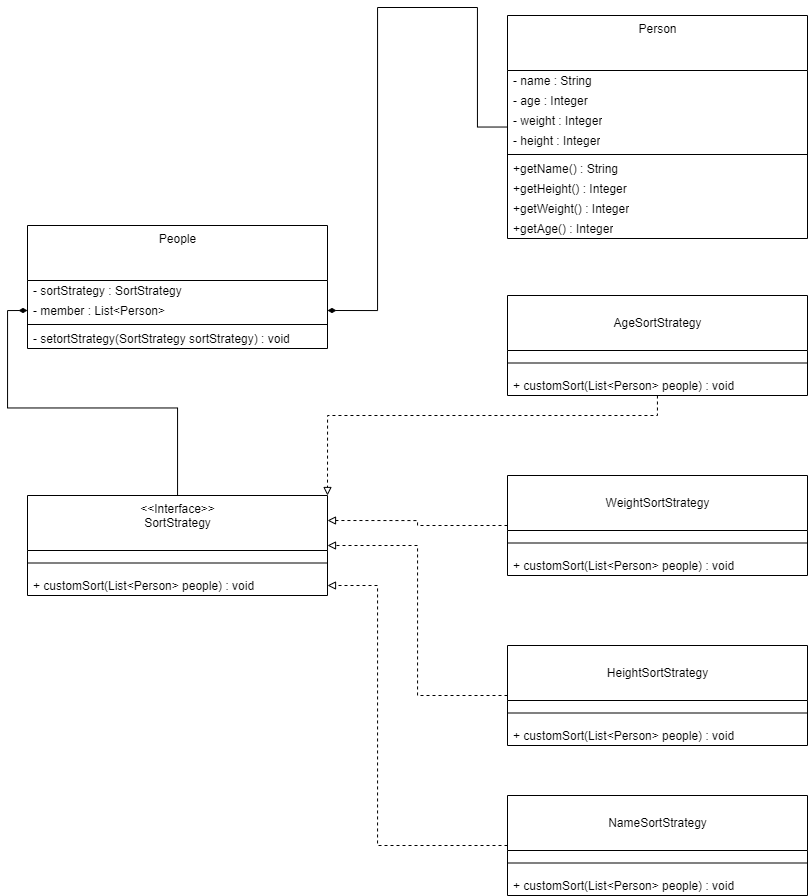

The diagram above was exported from draw.io. Its source (the exported page's mxGraphModel, read from the mxfile embedded in the PNG):
<mxGraphModel dx="1673" dy="896" grid="1" gridSize="10" guides="1" tooltips="1" connect="1" arrows="1" fold="1" page="1" pageScale="1" pageWidth="850" pageHeight="1100" math="0" shadow="0">
  <root>
    <mxCell id="0" />
    <mxCell id="1" parent="0" />
    <mxCell id="L7-q-sMXYOvwHAf3TqL7-18" value="People" style="swimlane;fontStyle=0;align=center;verticalAlign=top;childLayout=stackLayout;horizontal=1;startSize=55;horizontalStack=0;resizeParent=1;resizeParentMax=0;resizeLast=0;collapsible=0;marginBottom=0;html=1;" vertex="1" parent="1">
      <mxGeometry x="320" y="300" width="300" height="123" as="geometry" />
    </mxCell>
    <mxCell id="L7-q-sMXYOvwHAf3TqL7-20" value="- sortStrategy : SortStrategy" style="text;html=1;strokeColor=none;fillColor=none;align=left;verticalAlign=middle;spacingLeft=4;spacingRight=4;overflow=hidden;rotatable=0;points=[[0,0.5],[1,0.5]];portConstraint=eastwest;" vertex="1" parent="L7-q-sMXYOvwHAf3TqL7-18">
      <mxGeometry y="55" width="300" height="20" as="geometry" />
    </mxCell>
    <mxCell id="L7-q-sMXYOvwHAf3TqL7-30" value="- member : List&amp;lt;Person&amp;gt;&amp;nbsp;&amp;nbsp;" style="text;html=1;strokeColor=none;fillColor=none;align=left;verticalAlign=middle;spacingLeft=4;spacingRight=4;overflow=hidden;rotatable=0;points=[[0,0.5],[1,0.5]];portConstraint=eastwest;" vertex="1" parent="L7-q-sMXYOvwHAf3TqL7-18">
      <mxGeometry y="75" width="300" height="20" as="geometry" />
    </mxCell>
    <mxCell id="L7-q-sMXYOvwHAf3TqL7-23" value="" style="line;strokeWidth=1;fillColor=none;align=left;verticalAlign=middle;spacingTop=-1;spacingLeft=3;spacingRight=3;rotatable=0;labelPosition=right;points=[];portConstraint=eastwest;" vertex="1" parent="L7-q-sMXYOvwHAf3TqL7-18">
      <mxGeometry y="95" width="300" height="8" as="geometry" />
    </mxCell>
    <mxCell id="L7-q-sMXYOvwHAf3TqL7-25" value="- setortStrategy(SortStrategy sortStrategy) : void" style="text;html=1;strokeColor=none;fillColor=none;align=left;verticalAlign=middle;spacingLeft=4;spacingRight=4;overflow=hidden;rotatable=0;points=[[0,0.5],[1,0.5]];portConstraint=eastwest;" vertex="1" parent="L7-q-sMXYOvwHAf3TqL7-18">
      <mxGeometry y="103" width="300" height="20" as="geometry" />
    </mxCell>
    <mxCell id="L7-q-sMXYOvwHAf3TqL7-72" style="edgeStyle=orthogonalEdgeStyle;rounded=0;orthogonalLoop=1;jettySize=auto;html=1;entryX=1;entryY=0.5;entryDx=0;entryDy=0;endArrow=diamondThin;endFill=1;" edge="1" parent="1" source="L7-q-sMXYOvwHAf3TqL7-36" target="L7-q-sMXYOvwHAf3TqL7-30">
      <mxGeometry relative="1" as="geometry">
        <Array as="points">
          <mxPoint x="770" y="202" />
          <mxPoint x="770" y="82" />
          <mxPoint x="670" y="82" />
          <mxPoint x="670" y="385" />
        </Array>
      </mxGeometry>
    </mxCell>
    <mxCell id="L7-q-sMXYOvwHAf3TqL7-36" value="Person" style="swimlane;fontStyle=0;align=center;verticalAlign=top;childLayout=stackLayout;horizontal=1;startSize=55;horizontalStack=0;resizeParent=1;resizeParentMax=0;resizeLast=0;collapsible=0;marginBottom=0;html=1;" vertex="1" parent="1">
      <mxGeometry x="800" y="90" width="300" height="223" as="geometry" />
    </mxCell>
    <mxCell id="L7-q-sMXYOvwHAf3TqL7-37" value="- name : String" style="text;html=1;strokeColor=none;fillColor=none;align=left;verticalAlign=middle;spacingLeft=4;spacingRight=4;overflow=hidden;rotatable=0;points=[[0,0.5],[1,0.5]];portConstraint=eastwest;" vertex="1" parent="L7-q-sMXYOvwHAf3TqL7-36">
      <mxGeometry y="55" width="300" height="20" as="geometry" />
    </mxCell>
    <mxCell id="L7-q-sMXYOvwHAf3TqL7-38" value="- age : Integer" style="text;html=1;strokeColor=none;fillColor=none;align=left;verticalAlign=middle;spacingLeft=4;spacingRight=4;overflow=hidden;rotatable=0;points=[[0,0.5],[1,0.5]];portConstraint=eastwest;" vertex="1" parent="L7-q-sMXYOvwHAf3TqL7-36">
      <mxGeometry y="75" width="300" height="20" as="geometry" />
    </mxCell>
    <mxCell id="L7-q-sMXYOvwHAf3TqL7-43" value="- weight : Integer" style="text;html=1;strokeColor=none;fillColor=none;align=left;verticalAlign=middle;spacingLeft=4;spacingRight=4;overflow=hidden;rotatable=0;points=[[0,0.5],[1,0.5]];portConstraint=eastwest;" vertex="1" parent="L7-q-sMXYOvwHAf3TqL7-36">
      <mxGeometry y="95" width="300" height="20" as="geometry" />
    </mxCell>
    <mxCell id="L7-q-sMXYOvwHAf3TqL7-44" value="- height : Integer" style="text;html=1;strokeColor=none;fillColor=none;align=left;verticalAlign=middle;spacingLeft=4;spacingRight=4;overflow=hidden;rotatable=0;points=[[0,0.5],[1,0.5]];portConstraint=eastwest;" vertex="1" parent="L7-q-sMXYOvwHAf3TqL7-36">
      <mxGeometry y="115" width="300" height="20" as="geometry" />
    </mxCell>
    <mxCell id="L7-q-sMXYOvwHAf3TqL7-39" value="" style="line;strokeWidth=1;fillColor=none;align=left;verticalAlign=middle;spacingTop=-1;spacingLeft=3;spacingRight=3;rotatable=0;labelPosition=right;points=[];portConstraint=eastwest;" vertex="1" parent="L7-q-sMXYOvwHAf3TqL7-36">
      <mxGeometry y="135" width="300" height="8" as="geometry" />
    </mxCell>
    <mxCell id="L7-q-sMXYOvwHAf3TqL7-40" value="+getName() : String" style="text;html=1;strokeColor=none;fillColor=none;align=left;verticalAlign=middle;spacingLeft=4;spacingRight=4;overflow=hidden;rotatable=0;points=[[0,0.5],[1,0.5]];portConstraint=eastwest;" vertex="1" parent="L7-q-sMXYOvwHAf3TqL7-36">
      <mxGeometry y="143" width="300" height="20" as="geometry" />
    </mxCell>
    <mxCell id="L7-q-sMXYOvwHAf3TqL7-45" value="+getHeight() : Integer" style="text;html=1;strokeColor=none;fillColor=none;align=left;verticalAlign=middle;spacingLeft=4;spacingRight=4;overflow=hidden;rotatable=0;points=[[0,0.5],[1,0.5]];portConstraint=eastwest;" vertex="1" parent="L7-q-sMXYOvwHAf3TqL7-36">
      <mxGeometry y="163" width="300" height="20" as="geometry" />
    </mxCell>
    <mxCell id="L7-q-sMXYOvwHAf3TqL7-46" value="+getWeight() : Integer" style="text;html=1;strokeColor=none;fillColor=none;align=left;verticalAlign=middle;spacingLeft=4;spacingRight=4;overflow=hidden;rotatable=0;points=[[0,0.5],[1,0.5]];portConstraint=eastwest;" vertex="1" parent="L7-q-sMXYOvwHAf3TqL7-36">
      <mxGeometry y="183" width="300" height="20" as="geometry" />
    </mxCell>
    <mxCell id="L7-q-sMXYOvwHAf3TqL7-47" value="+getAge() : Integer" style="text;html=1;strokeColor=none;fillColor=none;align=left;verticalAlign=middle;spacingLeft=4;spacingRight=4;overflow=hidden;rotatable=0;points=[[0,0.5],[1,0.5]];portConstraint=eastwest;" vertex="1" parent="L7-q-sMXYOvwHAf3TqL7-36">
      <mxGeometry y="203" width="300" height="20" as="geometry" />
    </mxCell>
    <mxCell id="L7-q-sMXYOvwHAf3TqL7-71" style="edgeStyle=orthogonalEdgeStyle;rounded=0;orthogonalLoop=1;jettySize=auto;html=1;entryX=0;entryY=0.5;entryDx=0;entryDy=0;endArrow=diamondThin;endFill=1;" edge="1" parent="1" source="L7-q-sMXYOvwHAf3TqL7-48" target="L7-q-sMXYOvwHAf3TqL7-30">
      <mxGeometry relative="1" as="geometry" />
    </mxCell>
    <mxCell id="L7-q-sMXYOvwHAf3TqL7-48" value="&amp;lt;&amp;lt;Interface&amp;gt;&amp;gt;&lt;br&gt;SortStrategy" style="swimlane;fontStyle=0;align=center;verticalAlign=top;childLayout=stackLayout;horizontal=1;startSize=55;horizontalStack=0;resizeParent=1;resizeParentMax=0;resizeLast=0;collapsible=0;marginBottom=0;html=1;" vertex="1" parent="1">
      <mxGeometry x="320" y="570" width="300" height="100" as="geometry" />
    </mxCell>
    <mxCell id="L7-q-sMXYOvwHAf3TqL7-51" value="" style="line;strokeWidth=1;fillColor=none;align=left;verticalAlign=middle;spacingTop=-1;spacingLeft=3;spacingRight=3;rotatable=0;labelPosition=right;points=[];portConstraint=eastwest;" vertex="1" parent="L7-q-sMXYOvwHAf3TqL7-48">
      <mxGeometry y="55" width="300" height="25" as="geometry" />
    </mxCell>
    <mxCell id="L7-q-sMXYOvwHAf3TqL7-52" value="+ customSort(List&amp;lt;Person&amp;gt; people) : void" style="text;html=1;strokeColor=none;fillColor=none;align=left;verticalAlign=middle;spacingLeft=4;spacingRight=4;overflow=hidden;rotatable=0;points=[[0,0.5],[1,0.5]];portConstraint=eastwest;" vertex="1" parent="L7-q-sMXYOvwHAf3TqL7-48">
      <mxGeometry y="80" width="300" height="20" as="geometry" />
    </mxCell>
    <mxCell id="L7-q-sMXYOvwHAf3TqL7-68" style="edgeStyle=orthogonalEdgeStyle;rounded=0;orthogonalLoop=1;jettySize=auto;html=1;entryX=1;entryY=0;entryDx=0;entryDy=0;dashed=1;endArrow=block;endFill=0;" edge="1" parent="1" source="L7-q-sMXYOvwHAf3TqL7-53" target="L7-q-sMXYOvwHAf3TqL7-48">
      <mxGeometry relative="1" as="geometry">
        <Array as="points">
          <mxPoint x="950" y="490" />
          <mxPoint x="620" y="490" />
        </Array>
      </mxGeometry>
    </mxCell>
    <mxCell id="L7-q-sMXYOvwHAf3TqL7-53" value="&lt;br&gt;AgeSortStrategy" style="swimlane;fontStyle=0;align=center;verticalAlign=top;childLayout=stackLayout;horizontal=1;startSize=55;horizontalStack=0;resizeParent=1;resizeParentMax=0;resizeLast=0;collapsible=0;marginBottom=0;html=1;" vertex="1" parent="1">
      <mxGeometry x="800" y="370" width="300" height="100" as="geometry" />
    </mxCell>
    <mxCell id="L7-q-sMXYOvwHAf3TqL7-54" value="" style="line;strokeWidth=1;fillColor=none;align=left;verticalAlign=middle;spacingTop=-1;spacingLeft=3;spacingRight=3;rotatable=0;labelPosition=right;points=[];portConstraint=eastwest;" vertex="1" parent="L7-q-sMXYOvwHAf3TqL7-53">
      <mxGeometry y="55" width="300" height="25" as="geometry" />
    </mxCell>
    <mxCell id="L7-q-sMXYOvwHAf3TqL7-55" value="+ customSort(List&amp;lt;Person&amp;gt; people) : void" style="text;html=1;strokeColor=none;fillColor=none;align=left;verticalAlign=middle;spacingLeft=4;spacingRight=4;overflow=hidden;rotatable=0;points=[[0,0.5],[1,0.5]];portConstraint=eastwest;" vertex="1" parent="L7-q-sMXYOvwHAf3TqL7-53">
      <mxGeometry y="80" width="300" height="20" as="geometry" />
    </mxCell>
    <mxCell id="L7-q-sMXYOvwHAf3TqL7-67" style="edgeStyle=orthogonalEdgeStyle;rounded=0;orthogonalLoop=1;jettySize=auto;html=1;entryX=1;entryY=0.25;entryDx=0;entryDy=0;dashed=1;endArrow=block;endFill=0;" edge="1" parent="1" source="L7-q-sMXYOvwHAf3TqL7-56" target="L7-q-sMXYOvwHAf3TqL7-48">
      <mxGeometry relative="1" as="geometry" />
    </mxCell>
    <mxCell id="L7-q-sMXYOvwHAf3TqL7-56" value="&lt;br&gt;WeightSortStrategy" style="swimlane;fontStyle=0;align=center;verticalAlign=top;childLayout=stackLayout;horizontal=1;startSize=55;horizontalStack=0;resizeParent=1;resizeParentMax=0;resizeLast=0;collapsible=0;marginBottom=0;html=1;" vertex="1" parent="1">
      <mxGeometry x="800" y="550" width="300" height="100" as="geometry" />
    </mxCell>
    <mxCell id="L7-q-sMXYOvwHAf3TqL7-57" value="" style="line;strokeWidth=1;fillColor=none;align=left;verticalAlign=middle;spacingTop=-1;spacingLeft=3;spacingRight=3;rotatable=0;labelPosition=right;points=[];portConstraint=eastwest;" vertex="1" parent="L7-q-sMXYOvwHAf3TqL7-56">
      <mxGeometry y="55" width="300" height="25" as="geometry" />
    </mxCell>
    <mxCell id="L7-q-sMXYOvwHAf3TqL7-58" value="+ customSort(List&amp;lt;Person&amp;gt; people) : void" style="text;html=1;strokeColor=none;fillColor=none;align=left;verticalAlign=middle;spacingLeft=4;spacingRight=4;overflow=hidden;rotatable=0;points=[[0,0.5],[1,0.5]];portConstraint=eastwest;" vertex="1" parent="L7-q-sMXYOvwHAf3TqL7-56">
      <mxGeometry y="80" width="300" height="20" as="geometry" />
    </mxCell>
    <mxCell id="L7-q-sMXYOvwHAf3TqL7-70" style="edgeStyle=orthogonalEdgeStyle;rounded=0;orthogonalLoop=1;jettySize=auto;html=1;entryX=1;entryY=0.5;entryDx=0;entryDy=0;dashed=1;endArrow=block;endFill=0;" edge="1" parent="1" source="L7-q-sMXYOvwHAf3TqL7-59" target="L7-q-sMXYOvwHAf3TqL7-48">
      <mxGeometry relative="1" as="geometry" />
    </mxCell>
    <mxCell id="L7-q-sMXYOvwHAf3TqL7-59" value="&lt;br&gt;HeightSortStrategy" style="swimlane;fontStyle=0;align=center;verticalAlign=top;childLayout=stackLayout;horizontal=1;startSize=55;horizontalStack=0;resizeParent=1;resizeParentMax=0;resizeLast=0;collapsible=0;marginBottom=0;html=1;" vertex="1" parent="1">
      <mxGeometry x="800" y="720" width="300" height="100" as="geometry" />
    </mxCell>
    <mxCell id="L7-q-sMXYOvwHAf3TqL7-60" value="" style="line;strokeWidth=1;fillColor=none;align=left;verticalAlign=middle;spacingTop=-1;spacingLeft=3;spacingRight=3;rotatable=0;labelPosition=right;points=[];portConstraint=eastwest;" vertex="1" parent="L7-q-sMXYOvwHAf3TqL7-59">
      <mxGeometry y="55" width="300" height="25" as="geometry" />
    </mxCell>
    <mxCell id="L7-q-sMXYOvwHAf3TqL7-61" value="+ customSort(List&amp;lt;Person&amp;gt; people) : void" style="text;html=1;strokeColor=none;fillColor=none;align=left;verticalAlign=middle;spacingLeft=4;spacingRight=4;overflow=hidden;rotatable=0;points=[[0,0.5],[1,0.5]];portConstraint=eastwest;" vertex="1" parent="L7-q-sMXYOvwHAf3TqL7-59">
      <mxGeometry y="80" width="300" height="20" as="geometry" />
    </mxCell>
    <mxCell id="L7-q-sMXYOvwHAf3TqL7-69" style="edgeStyle=orthogonalEdgeStyle;rounded=0;orthogonalLoop=1;jettySize=auto;html=1;entryX=1;entryY=0.5;entryDx=0;entryDy=0;dashed=1;endArrow=block;endFill=0;" edge="1" parent="1" source="L7-q-sMXYOvwHAf3TqL7-62" target="L7-q-sMXYOvwHAf3TqL7-52">
      <mxGeometry relative="1" as="geometry">
        <Array as="points">
          <mxPoint x="670" y="920" />
          <mxPoint x="670" y="660" />
        </Array>
      </mxGeometry>
    </mxCell>
    <mxCell id="L7-q-sMXYOvwHAf3TqL7-62" value="&lt;br&gt;NameSortStrategy" style="swimlane;fontStyle=0;align=center;verticalAlign=top;childLayout=stackLayout;horizontal=1;startSize=55;horizontalStack=0;resizeParent=1;resizeParentMax=0;resizeLast=0;collapsible=0;marginBottom=0;html=1;" vertex="1" parent="1">
      <mxGeometry x="800" y="870" width="300" height="100" as="geometry" />
    </mxCell>
    <mxCell id="L7-q-sMXYOvwHAf3TqL7-63" value="" style="line;strokeWidth=1;fillColor=none;align=left;verticalAlign=middle;spacingTop=-1;spacingLeft=3;spacingRight=3;rotatable=0;labelPosition=right;points=[];portConstraint=eastwest;" vertex="1" parent="L7-q-sMXYOvwHAf3TqL7-62">
      <mxGeometry y="55" width="300" height="25" as="geometry" />
    </mxCell>
    <mxCell id="L7-q-sMXYOvwHAf3TqL7-64" value="+ customSort(List&amp;lt;Person&amp;gt; people) : void" style="text;html=1;strokeColor=none;fillColor=none;align=left;verticalAlign=middle;spacingLeft=4;spacingRight=4;overflow=hidden;rotatable=0;points=[[0,0.5],[1,0.5]];portConstraint=eastwest;" vertex="1" parent="L7-q-sMXYOvwHAf3TqL7-62">
      <mxGeometry y="80" width="300" height="20" as="geometry" />
    </mxCell>
  </root>
</mxGraphModel>